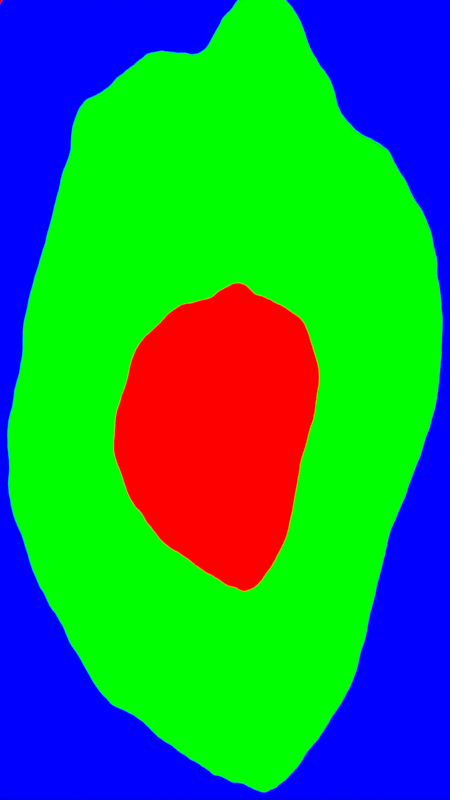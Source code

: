 # Source: Masks_Blend_Diagonals_05.blend  (saved by Blender 4.1.24; exported with 4.5.12 LTS)
import bpy
from mathutils import Matrix  # noqa: F401  (used for matrix-valued properties, if any)

bpy.ops.wm.read_factory_settings(use_empty=True)
scene = bpy.context.scene
scene.name = 'Scene'

# ---- collections
col_collection = bpy.data.collections.new('Collection'); scene.collection.children.link(col_collection)

# ---- materials (node trees are filled in below, after node groups)
mat_material_001 = bpy.data.materials.new('Material.001')
mat_material_001.use_transparent_shadow = False

# ---- material node trees
mat_material_001.use_nodes = True; mat_material_001.node_tree.nodes.clear()
_N = mat_material_001.node_tree.nodes; _L = mat_material_001.node_tree.links
n0 = _N.new('ShaderNodeEmission'); n0.name = 'Emission'; n0.location = (109, 300)
n1 = _N.new('ShaderNodeOutputMaterial'); n1.name = 'Material Output'; n1.location = (276, 317)
n2 = _N.new('ShaderNodeValToRGB'); n2.name = 'Color Ramp'; n2.location = (-171, 264)
n2.color_ramp.interpolation = 'CONSTANT'
while len(n2.color_ramp.elements) > 1: n2.color_ramp.elements.remove(n2.color_ramp.elements[-1])
n2.color_ramp.elements[0].position = 0.0; n2.color_ramp.elements[0].color = (0.0, 1.0, 0.0, 1.0)
_e = n2.color_ramp.elements.new(0.3333); _e.color = (0.0, 0.0, 1.0, 1.0)
_e = n2.color_ramp.elements.new(0.6667); _e.color = (1.0, 0.0, 0.0, 1.0)
n3 = _N.new('ShaderNodeTexCoord'); n3.name = 'Texture Coordinate'; n3.location = (-659, 359)
n4 = _N.new('ShaderNodeTexWave'); n4.name = 'Wave Texture'; n4.location = (-384, 182)
n4.wave_type = 'RINGS'
n4.bands_direction = 'DIAGONAL'
n4.rings_direction = 'SPHERICAL'
n4.wave_profile = 'SAW'
n4.inputs[1].default_value = -0.2
n4.inputs[2].default_value = 1.5
n4.inputs[3].default_value = 14.4
n4.inputs[4].default_value = 5.8
n4.inputs[5].default_value = 0.3692
n4.inputs[6].default_value = -1.583
_L.new(n0.outputs[0], n1.inputs[0])
_L.new(n2.outputs[0], n0.inputs[0])
_L.new(n4.outputs[1], n2.inputs[0])
_L.new(n3.outputs[3], n4.inputs[0])
n1.is_active_output = True

# ---- world
world_world = bpy.data.worlds.new('World'); scene.world = world_world
world_world.use_nodes = True; world_world.node_tree.nodes.clear()
_N = world_world.node_tree.nodes; _L = world_world.node_tree.links
n0 = _N.new('ShaderNodeOutputWorld'); n0.name = 'World Output'; n0.location = (300, 300)
n1 = _N.new('ShaderNodeBackground'); n1.name = 'Background'; n1.location = (10, 300)
n1.inputs[0].default_value = (0.05088, 0.05088, 0.05088, 1.0)
_L.new(n1.outputs[0], n0.inputs[0])
n0.is_active_output = True
world_world.color = (0.05088, 0.05088, 0.05088)
world_world.use_sun_shadow = False
world_world.sun_shadow_jitter_overblur = 0.0

# ---- cameras
cam_camera = bpy.data.cameras.new('Camera')
cam_camera.clip_end = 100.0
cam_camera.ortho_scale = 7.314

# ---- lights
light_light = bpy.data.lights.new('Light', 'POINT')
light_light.transmission_factor = 0.0
light_light.use_soft_falloff = False
light_light.energy = 1000.0
light_light.shadow_soft_size = 0.1
light_light.shadow_maximum_resolution = 0.006
light_light.use_absolute_resolution = True

# ---- meshes
me_plane = bpy.data.meshes.new('Plane')
me_plane.from_pydata([(-1.0, -1.0, 0.0), (1.0, -1.0, 0.0), (-1.0, 1.0, 0.0), (1.0, 1.0, 0.0)], [], [(0, 1, 3, 2)])
_uv = me_plane.uv_layers.new(name='UVMap')
_uv.uv.foreach_set('vector', [0.0, 0.0, 1.0, 0.0, 1.0, 1.0, 0.0, 1.0])
me_plane.materials.append(mat_material_001)
me_plane.update()

# ---- objects
ob_light = bpy.data.objects.new('Light', light_light)
ob_camera = bpy.data.objects.new('Camera', cam_camera)
ob_plane = bpy.data.objects.new('Plane', me_plane)

# ---- transforms, parenting, visibility, modifiers, constraints
ob_light.location = (4.076, 1.005, 5.904)
ob_light.rotation_euler = (0.6503, 0.05522, 1.866)
ob_light.lock_rotations_4d = False
ob_light.empty_display_type = 'ARROWS'
ob_light.color = (0.0, 0.0, 0.0, 0.0)
ob_light.lineart.crease_threshold = 0.0
ob_camera.location = (0.0, 0.0, 5.799)
ob_camera.lock_rotations_4d = False
ob_camera.empty_display_type = 'ARROWS'
ob_camera.color = (0.0, 0.0, 0.0, 0.0)
ob_camera.display_type = 'WIRE'
ob_camera.lineart.crease_threshold = 0.0
ob_plane.location = (0.0, 0.0, 0.0)
ob_plane.scale = (1.2, 2.1, 1.0)

# ---- collection membership
col_collection.objects.link(ob_light)
col_collection.objects.link(ob_camera)
col_collection.objects.link(ob_plane)

# ---- scene / render settings (as saved in the file)
scene.camera = ob_camera
scene.frame_start = 1; scene.frame_end = 128; scene.frame_set(17)
scene.render.engine = 'BLENDER_EEVEE_NEXT'
scene.render.image_settings.file_format = 'FFMPEG'
scene.render.image_settings.color_mode = 'RGB'
scene.render.resolution_x = 1080
scene.render.resolution_y = 1920
scene.cycles.sampling_pattern = 'TABULATED_SOBOL'
scene.eevee.ray_tracing_options.trace_max_roughness = 0.0
scene.view_settings.view_transform = 'Standard'
bpy.context.view_layer.update()
